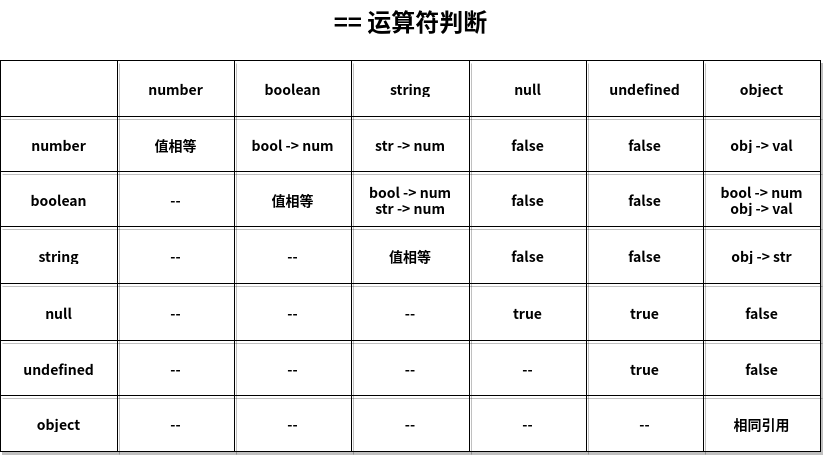

The diagram above was exported from draw.io. Its source (the exported page's mxGraphModel, read from the mxfile embedded in the PNG):
<mxGraphModel dx="957" dy="885" grid="1" gridSize="10" guides="1" tooltips="1" connect="1" arrows="1" fold="1" page="1" pageScale="1" pageWidth="827" pageHeight="1169" math="0" shadow="0">
  <root>
    <mxCell id="0" />
    <mxCell id="1" parent="0" />
    <mxCell id="16" value="" style="shape=table;html=1;whiteSpace=wrap;startSize=0;container=1;collapsible=0;childLayout=tableLayout;labelBackgroundColor=none;fontStyle=1;fontSize=14;shadow=1;" vertex="1" parent="1">
      <mxGeometry x="4" y="80" width="820" height="391" as="geometry" />
    </mxCell>
    <mxCell id="17" value="" style="shape=partialRectangle;html=1;whiteSpace=wrap;collapsible=0;dropTarget=0;pointerEvents=0;fillColor=none;top=0;left=0;bottom=0;right=0;points=[[0,0.5],[1,0.5]];portConstraint=eastwest;fontStyle=1;fontSize=14;" vertex="1" parent="16">
      <mxGeometry width="820" height="56" as="geometry" />
    </mxCell>
    <mxCell id="18" value="" style="shape=partialRectangle;html=1;whiteSpace=wrap;connectable=0;overflow=hidden;fillColor=none;top=0;left=0;bottom=0;right=0;fontStyle=1;fontSize=14;" vertex="1" parent="17">
      <mxGeometry width="117" height="56" as="geometry" />
    </mxCell>
    <mxCell id="65" value="number" style="shape=partialRectangle;html=1;whiteSpace=wrap;connectable=0;overflow=hidden;fillColor=none;top=0;left=0;bottom=0;right=0;fontStyle=1;fontSize=14;" vertex="1" parent="17">
      <mxGeometry x="117" width="117" height="56" as="geometry" />
    </mxCell>
    <mxCell id="19" value="boolean" style="shape=partialRectangle;html=1;whiteSpace=wrap;connectable=0;overflow=hidden;fillColor=none;top=0;left=0;bottom=0;right=0;fontStyle=1;fontSize=14;" vertex="1" parent="17">
      <mxGeometry x="234" width="117" height="56" as="geometry" />
    </mxCell>
    <mxCell id="20" value="string" style="shape=partialRectangle;html=1;whiteSpace=wrap;connectable=0;overflow=hidden;fillColor=none;top=0;left=0;bottom=0;right=0;fontStyle=1;fontSize=14;" vertex="1" parent="17">
      <mxGeometry x="351" width="118" height="56" as="geometry" />
    </mxCell>
    <mxCell id="21" value="null" style="shape=partialRectangle;html=1;whiteSpace=wrap;connectable=0;overflow=hidden;fillColor=none;top=0;left=0;bottom=0;right=0;fontStyle=1;fontSize=14;" vertex="1" parent="17">
      <mxGeometry x="469" width="117" height="56" as="geometry" />
    </mxCell>
    <mxCell id="22" value="undefined" style="shape=partialRectangle;html=1;whiteSpace=wrap;connectable=0;overflow=hidden;fillColor=none;top=0;left=0;bottom=0;right=0;fontStyle=1;fontSize=14;" vertex="1" parent="17">
      <mxGeometry x="586" width="117" height="56" as="geometry" />
    </mxCell>
    <mxCell id="23" value="object" style="shape=partialRectangle;html=1;whiteSpace=wrap;connectable=0;overflow=hidden;fillColor=none;top=0;left=0;bottom=0;right=0;fontStyle=1;fontSize=14;" vertex="1" parent="17">
      <mxGeometry x="703" width="117" height="56" as="geometry" />
    </mxCell>
    <mxCell id="72" style="shape=partialRectangle;html=1;whiteSpace=wrap;collapsible=0;dropTarget=0;pointerEvents=0;fillColor=none;top=0;left=0;bottom=0;right=0;points=[[0,0.5],[1,0.5]];portConstraint=eastwest;fontStyle=1;fontSize=14;" vertex="1" parent="16">
      <mxGeometry y="56" width="820" height="55" as="geometry" />
    </mxCell>
    <mxCell id="73" value="&lt;span&gt;number&lt;/span&gt;" style="shape=partialRectangle;html=1;whiteSpace=wrap;connectable=0;overflow=hidden;fillColor=none;top=0;left=0;bottom=0;right=0;fontStyle=1;fontSize=14;" vertex="1" parent="72">
      <mxGeometry width="117" height="55" as="geometry" />
    </mxCell>
    <mxCell id="74" value="值相等" style="shape=partialRectangle;html=1;whiteSpace=wrap;connectable=0;overflow=hidden;fillColor=none;top=0;left=0;bottom=0;right=0;fontStyle=1;fontSize=14;" vertex="1" parent="72">
      <mxGeometry x="117" width="117" height="55" as="geometry" />
    </mxCell>
    <mxCell id="75" value="bool -&amp;gt; num" style="shape=partialRectangle;html=1;whiteSpace=wrap;connectable=0;overflow=hidden;fillColor=none;top=0;left=0;bottom=0;right=0;fontStyle=1;fontSize=14;" vertex="1" parent="72">
      <mxGeometry x="234" width="117" height="55" as="geometry" />
    </mxCell>
    <mxCell id="76" value="str -&amp;gt; num" style="shape=partialRectangle;html=1;whiteSpace=wrap;connectable=0;overflow=hidden;fillColor=none;top=0;left=0;bottom=0;right=0;fontStyle=1;fontSize=14;" vertex="1" parent="72">
      <mxGeometry x="351" width="118" height="55" as="geometry" />
    </mxCell>
    <mxCell id="77" value="false" style="shape=partialRectangle;html=1;whiteSpace=wrap;connectable=0;overflow=hidden;fillColor=none;top=0;left=0;bottom=0;right=0;fontStyle=1;fontSize=14;" vertex="1" parent="72">
      <mxGeometry x="469" width="117" height="55" as="geometry" />
    </mxCell>
    <mxCell id="78" value="false" style="shape=partialRectangle;html=1;whiteSpace=wrap;connectable=0;overflow=hidden;fillColor=none;top=0;left=0;bottom=0;right=0;fontStyle=1;fontSize=14;" vertex="1" parent="72">
      <mxGeometry x="586" width="117" height="55" as="geometry" />
    </mxCell>
    <mxCell id="79" value="obj -&amp;gt; val" style="shape=partialRectangle;html=1;whiteSpace=wrap;connectable=0;overflow=hidden;fillColor=none;top=0;left=0;bottom=0;right=0;fontStyle=1;fontSize=14;" vertex="1" parent="72">
      <mxGeometry x="703" width="117" height="55" as="geometry" />
    </mxCell>
    <mxCell id="24" value="" style="shape=partialRectangle;html=1;whiteSpace=wrap;collapsible=0;dropTarget=0;pointerEvents=0;fillColor=none;top=0;left=0;bottom=0;right=0;points=[[0,0.5],[1,0.5]];portConstraint=eastwest;fontStyle=1;fontSize=14;" vertex="1" parent="16">
      <mxGeometry y="111" width="820" height="55" as="geometry" />
    </mxCell>
    <mxCell id="25" value="boolean" style="shape=partialRectangle;html=1;whiteSpace=wrap;connectable=0;overflow=hidden;fillColor=none;top=0;left=0;bottom=0;right=0;fontStyle=1;fontSize=14;" vertex="1" parent="24">
      <mxGeometry width="117" height="55" as="geometry" />
    </mxCell>
    <mxCell id="66" value="--" style="shape=partialRectangle;html=1;whiteSpace=wrap;connectable=0;overflow=hidden;fillColor=none;top=0;left=0;bottom=0;right=0;fontStyle=1;fontSize=14;" vertex="1" parent="24">
      <mxGeometry x="117" width="117" height="55" as="geometry" />
    </mxCell>
    <mxCell id="26" value="值相等" style="shape=partialRectangle;html=1;whiteSpace=wrap;connectable=0;overflow=hidden;fillColor=none;top=0;left=0;bottom=0;right=0;fontStyle=1;fontSize=14;" vertex="1" parent="24">
      <mxGeometry x="234" width="117" height="55" as="geometry" />
    </mxCell>
    <mxCell id="27" value="bool -&amp;gt; num&lt;br&gt;str -&amp;gt; num" style="shape=partialRectangle;html=1;whiteSpace=wrap;connectable=0;overflow=hidden;fillColor=none;top=0;left=0;bottom=0;right=0;fontStyle=1;fontSize=14;" vertex="1" parent="24">
      <mxGeometry x="351" width="118" height="55" as="geometry" />
    </mxCell>
    <mxCell id="28" value="false" style="shape=partialRectangle;html=1;whiteSpace=wrap;connectable=0;overflow=hidden;fillColor=none;top=0;left=0;bottom=0;right=0;fontStyle=1;fontSize=14;" vertex="1" parent="24">
      <mxGeometry x="469" width="117" height="55" as="geometry" />
    </mxCell>
    <mxCell id="29" value="false" style="shape=partialRectangle;html=1;whiteSpace=wrap;connectable=0;overflow=hidden;fillColor=none;top=0;left=0;bottom=0;right=0;fontStyle=1;fontSize=14;" vertex="1" parent="24">
      <mxGeometry x="586" width="117" height="55" as="geometry" />
    </mxCell>
    <mxCell id="30" value="bool -&amp;gt; num&lt;br&gt;obj -&amp;gt; val" style="shape=partialRectangle;html=1;whiteSpace=wrap;connectable=0;overflow=hidden;fillColor=none;top=0;left=0;bottom=0;right=0;fontStyle=1;fontSize=14;" vertex="1" parent="24">
      <mxGeometry x="703" width="117" height="55" as="geometry" />
    </mxCell>
    <mxCell id="31" value="" style="shape=partialRectangle;html=1;whiteSpace=wrap;collapsible=0;dropTarget=0;pointerEvents=0;fillColor=none;top=0;left=0;bottom=0;right=0;points=[[0,0.5],[1,0.5]];portConstraint=eastwest;fontStyle=1;fontSize=14;" vertex="1" parent="16">
      <mxGeometry y="166" width="820" height="57" as="geometry" />
    </mxCell>
    <mxCell id="32" value="string" style="shape=partialRectangle;html=1;whiteSpace=wrap;connectable=0;overflow=hidden;fillColor=none;top=0;left=0;bottom=0;right=0;fontStyle=1;fontSize=14;" vertex="1" parent="31">
      <mxGeometry width="117" height="57" as="geometry" />
    </mxCell>
    <mxCell id="67" value="--" style="shape=partialRectangle;html=1;whiteSpace=wrap;connectable=0;overflow=hidden;fillColor=none;top=0;left=0;bottom=0;right=0;fontStyle=1;fontSize=14;" vertex="1" parent="31">
      <mxGeometry x="117" width="117" height="57" as="geometry" />
    </mxCell>
    <mxCell id="33" value="--" style="shape=partialRectangle;html=1;whiteSpace=wrap;connectable=0;overflow=hidden;fillColor=none;top=0;left=0;bottom=0;right=0;fontStyle=1;fontSize=14;" vertex="1" parent="31">
      <mxGeometry x="234" width="117" height="57" as="geometry" />
    </mxCell>
    <mxCell id="34" value="值相等" style="shape=partialRectangle;html=1;whiteSpace=wrap;connectable=0;overflow=hidden;fillColor=none;top=0;left=0;bottom=0;right=0;fontStyle=1;fontSize=14;" vertex="1" parent="31">
      <mxGeometry x="351" width="118" height="57" as="geometry" />
    </mxCell>
    <mxCell id="35" value="false" style="shape=partialRectangle;html=1;whiteSpace=wrap;connectable=0;overflow=hidden;fillColor=none;top=0;left=0;bottom=0;right=0;fontStyle=1;fontSize=14;" vertex="1" parent="31">
      <mxGeometry x="469" width="117" height="57" as="geometry" />
    </mxCell>
    <mxCell id="36" value="false" style="shape=partialRectangle;html=1;whiteSpace=wrap;connectable=0;overflow=hidden;fillColor=none;top=0;left=0;bottom=0;right=0;fontStyle=1;fontSize=14;" vertex="1" parent="31">
      <mxGeometry x="586" width="117" height="57" as="geometry" />
    </mxCell>
    <mxCell id="37" value="obj -&amp;gt; str" style="shape=partialRectangle;html=1;whiteSpace=wrap;connectable=0;overflow=hidden;fillColor=none;top=0;left=0;bottom=0;right=0;fontStyle=1;fontSize=14;" vertex="1" parent="31">
      <mxGeometry x="703" width="117" height="57" as="geometry" />
    </mxCell>
    <mxCell id="38" value="" style="shape=partialRectangle;html=1;whiteSpace=wrap;collapsible=0;dropTarget=0;pointerEvents=0;fillColor=none;top=0;left=0;bottom=0;right=0;points=[[0,0.5],[1,0.5]];portConstraint=eastwest;fontStyle=1;fontSize=14;" vertex="1" parent="16">
      <mxGeometry y="223" width="820" height="57" as="geometry" />
    </mxCell>
    <mxCell id="39" value="null" style="shape=partialRectangle;html=1;whiteSpace=wrap;connectable=0;overflow=hidden;fillColor=none;top=0;left=0;bottom=0;right=0;fontStyle=1;fontSize=14;" vertex="1" parent="38">
      <mxGeometry width="117" height="57" as="geometry" />
    </mxCell>
    <mxCell id="68" value="--" style="shape=partialRectangle;html=1;whiteSpace=wrap;connectable=0;overflow=hidden;fillColor=none;top=0;left=0;bottom=0;right=0;fontStyle=1;fontSize=14;" vertex="1" parent="38">
      <mxGeometry x="117" width="117" height="57" as="geometry" />
    </mxCell>
    <mxCell id="40" value="--" style="shape=partialRectangle;html=1;whiteSpace=wrap;connectable=0;overflow=hidden;fillColor=none;top=0;left=0;bottom=0;right=0;fontStyle=1;fontSize=14;" vertex="1" parent="38">
      <mxGeometry x="234" width="117" height="57" as="geometry" />
    </mxCell>
    <mxCell id="41" value="--" style="shape=partialRectangle;html=1;whiteSpace=wrap;connectable=0;overflow=hidden;fillColor=none;top=0;left=0;bottom=0;right=0;fontStyle=1;fontSize=14;" vertex="1" parent="38">
      <mxGeometry x="351" width="118" height="57" as="geometry" />
    </mxCell>
    <mxCell id="42" value="true" style="shape=partialRectangle;html=1;whiteSpace=wrap;connectable=0;overflow=hidden;fillColor=none;top=0;left=0;bottom=0;right=0;fontStyle=1;fontSize=14;" vertex="1" parent="38">
      <mxGeometry x="469" width="117" height="57" as="geometry" />
    </mxCell>
    <mxCell id="43" value="true" style="shape=partialRectangle;html=1;whiteSpace=wrap;connectable=0;overflow=hidden;fillColor=none;top=0;left=0;bottom=0;right=0;fontStyle=1;fontSize=14;" vertex="1" parent="38">
      <mxGeometry x="586" width="117" height="57" as="geometry" />
    </mxCell>
    <mxCell id="44" value="false" style="shape=partialRectangle;html=1;whiteSpace=wrap;connectable=0;overflow=hidden;fillColor=none;top=0;left=0;bottom=0;right=0;fontStyle=1;fontSize=14;" vertex="1" parent="38">
      <mxGeometry x="703" width="117" height="57" as="geometry" />
    </mxCell>
    <mxCell id="45" value="" style="shape=partialRectangle;html=1;whiteSpace=wrap;collapsible=0;dropTarget=0;pointerEvents=0;fillColor=none;top=0;left=0;bottom=0;right=0;points=[[0,0.5],[1,0.5]];portConstraint=eastwest;fontStyle=1;fontSize=14;" vertex="1" parent="16">
      <mxGeometry y="280" width="820" height="55" as="geometry" />
    </mxCell>
    <mxCell id="46" value="undefined" style="shape=partialRectangle;html=1;whiteSpace=wrap;connectable=0;overflow=hidden;fillColor=none;top=0;left=0;bottom=0;right=0;fontStyle=1;fontSize=14;" vertex="1" parent="45">
      <mxGeometry width="117" height="55" as="geometry" />
    </mxCell>
    <mxCell id="69" value="--" style="shape=partialRectangle;html=1;whiteSpace=wrap;connectable=0;overflow=hidden;fillColor=none;top=0;left=0;bottom=0;right=0;fontStyle=1;fontSize=14;" vertex="1" parent="45">
      <mxGeometry x="117" width="117" height="55" as="geometry" />
    </mxCell>
    <mxCell id="47" value="--" style="shape=partialRectangle;html=1;whiteSpace=wrap;connectable=0;overflow=hidden;fillColor=none;top=0;left=0;bottom=0;right=0;fontStyle=1;fontSize=14;" vertex="1" parent="45">
      <mxGeometry x="234" width="117" height="55" as="geometry" />
    </mxCell>
    <mxCell id="48" value="--" style="shape=partialRectangle;html=1;whiteSpace=wrap;connectable=0;overflow=hidden;fillColor=none;top=0;left=0;bottom=0;right=0;fontStyle=1;fontSize=14;" vertex="1" parent="45">
      <mxGeometry x="351" width="118" height="55" as="geometry" />
    </mxCell>
    <mxCell id="49" value="--" style="shape=partialRectangle;html=1;whiteSpace=wrap;connectable=0;overflow=hidden;fillColor=none;top=0;left=0;bottom=0;right=0;fontStyle=1;fontSize=14;" vertex="1" parent="45">
      <mxGeometry x="469" width="117" height="55" as="geometry" />
    </mxCell>
    <mxCell id="50" value="true" style="shape=partialRectangle;html=1;whiteSpace=wrap;connectable=0;overflow=hidden;fillColor=none;top=0;left=0;bottom=0;right=0;fontStyle=1;fontSize=14;" vertex="1" parent="45">
      <mxGeometry x="586" width="117" height="55" as="geometry" />
    </mxCell>
    <mxCell id="51" value="false" style="shape=partialRectangle;html=1;whiteSpace=wrap;connectable=0;overflow=hidden;fillColor=none;top=0;left=0;bottom=0;right=0;fontStyle=1;fontSize=14;" vertex="1" parent="45">
      <mxGeometry x="703" width="117" height="55" as="geometry" />
    </mxCell>
    <mxCell id="52" value="" style="shape=partialRectangle;html=1;whiteSpace=wrap;collapsible=0;dropTarget=0;pointerEvents=0;fillColor=none;top=0;left=0;bottom=0;right=0;points=[[0,0.5],[1,0.5]];portConstraint=eastwest;fontStyle=1;fontSize=14;" vertex="1" parent="16">
      <mxGeometry y="335" width="820" height="56" as="geometry" />
    </mxCell>
    <mxCell id="53" value="object" style="shape=partialRectangle;html=1;whiteSpace=wrap;connectable=0;overflow=hidden;fillColor=none;top=0;left=0;bottom=0;right=0;fontStyle=1;fontSize=14;" vertex="1" parent="52">
      <mxGeometry width="117" height="56" as="geometry" />
    </mxCell>
    <mxCell id="70" value="--" style="shape=partialRectangle;html=1;whiteSpace=wrap;connectable=0;overflow=hidden;fillColor=none;top=0;left=0;bottom=0;right=0;fontStyle=1;fontSize=14;" vertex="1" parent="52">
      <mxGeometry x="117" width="117" height="56" as="geometry" />
    </mxCell>
    <mxCell id="54" value="--" style="shape=partialRectangle;html=1;whiteSpace=wrap;connectable=0;overflow=hidden;fillColor=none;top=0;left=0;bottom=0;right=0;fontStyle=1;fontSize=14;" vertex="1" parent="52">
      <mxGeometry x="234" width="117" height="56" as="geometry" />
    </mxCell>
    <mxCell id="55" value="--" style="shape=partialRectangle;html=1;whiteSpace=wrap;connectable=0;overflow=hidden;fillColor=none;top=0;left=0;bottom=0;right=0;fontStyle=1;fontSize=14;" vertex="1" parent="52">
      <mxGeometry x="351" width="118" height="56" as="geometry" />
    </mxCell>
    <mxCell id="56" value="--" style="shape=partialRectangle;html=1;whiteSpace=wrap;connectable=0;overflow=hidden;fillColor=none;top=0;left=0;bottom=0;right=0;fontStyle=1;fontSize=14;" vertex="1" parent="52">
      <mxGeometry x="469" width="117" height="56" as="geometry" />
    </mxCell>
    <mxCell id="57" value="--" style="shape=partialRectangle;html=1;whiteSpace=wrap;connectable=0;overflow=hidden;fillColor=none;top=0;left=0;bottom=0;right=0;fontStyle=1;fontSize=14;" vertex="1" parent="52">
      <mxGeometry x="586" width="117" height="56" as="geometry" />
    </mxCell>
    <mxCell id="58" value="相同引用" style="shape=partialRectangle;html=1;whiteSpace=wrap;connectable=0;overflow=hidden;fillColor=none;top=0;left=0;bottom=0;right=0;fontStyle=1;fontSize=14;" vertex="1" parent="52">
      <mxGeometry x="703" width="117" height="56" as="geometry" />
    </mxCell>
    <mxCell id="81" value="== 运算符判断" style="text;strokeColor=none;fillColor=none;html=1;fontSize=24;fontStyle=1;verticalAlign=middle;align=center;shadow=1;labelBackgroundColor=none;" vertex="1" parent="1">
      <mxGeometry x="279" y="20" width="270" height="40" as="geometry" />
    </mxCell>
  </root>
</mxGraphModel>